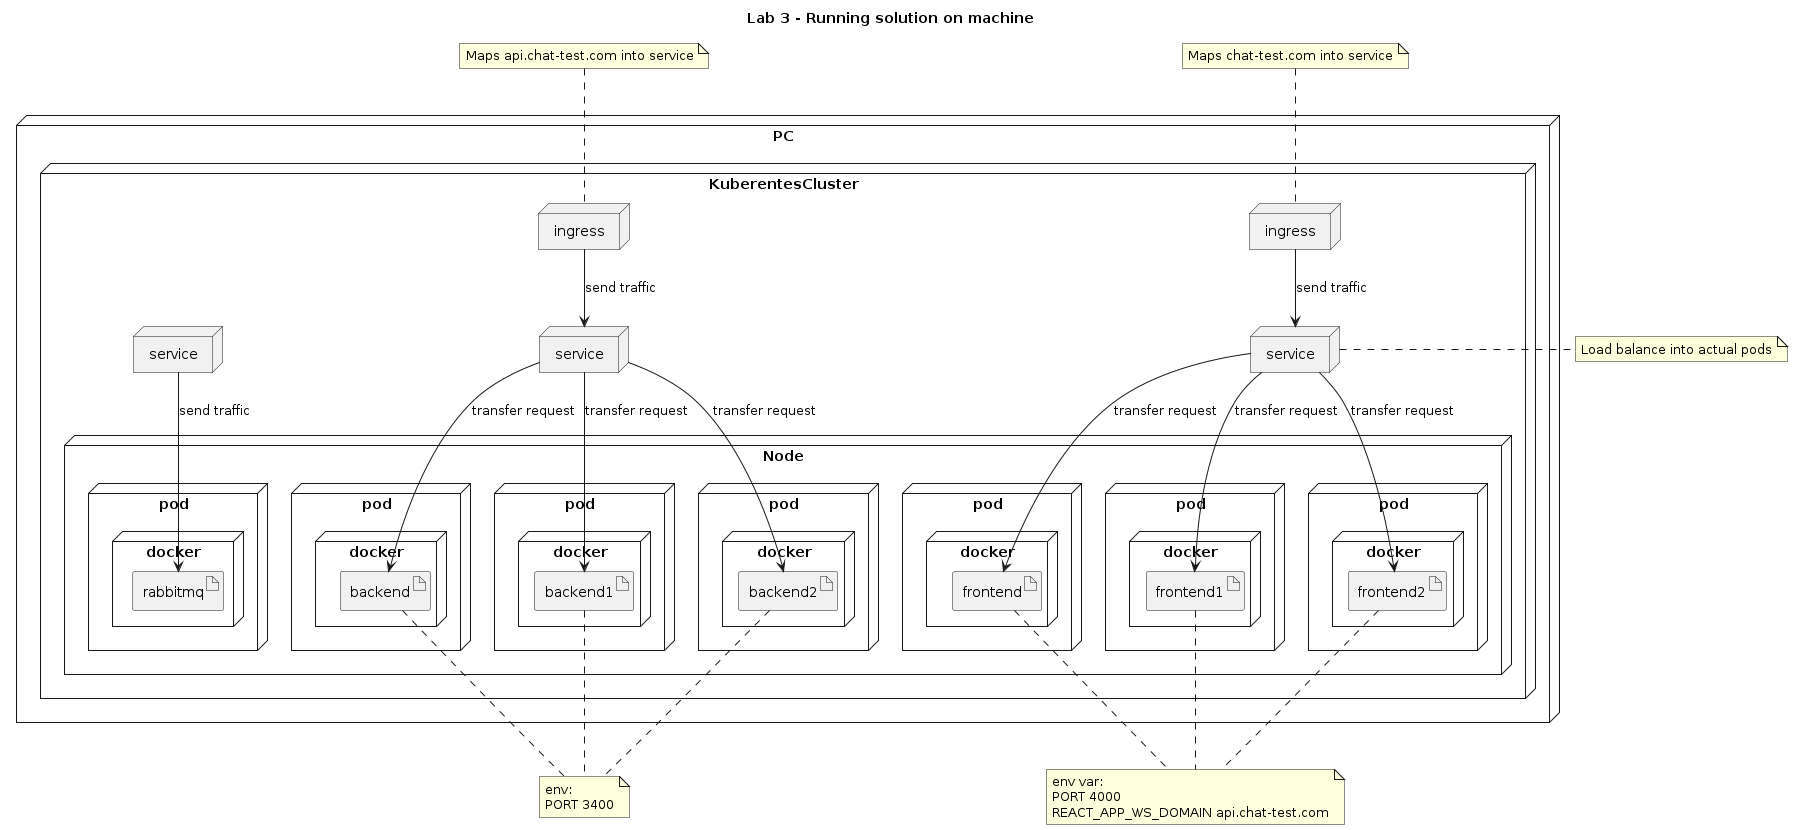

The diagram above was rendered by PlantUML. Its source (embedded in the PNG):
@startuml
title "Lab 3 - Running solution on machine"
node PC {

    node KuberentesCluster{

        node ingress as IngressFrontend{
        }

        node ingress as IngressBackend{
        }

        node service as ServiceFrontend{
        }

        node service as ServiceBackend{
        }

        node service as ServiceRabbitMQ{
        }

        node Node as MinikubeNode{
            node pod as BackendPod{
                node docker as BackendDocker{
                    artifact backend
                }
            }
            node pod as BackendPod1{
                node docker as BackendDocker1{
                    artifact backend1
                }
            }
            node pod as BackendPod2{
                node docker as BackendDocker2{
                    artifact backend2
                }
            }
            node pod as FrontendPod{
                node docker as FrontDocker{
                    artifact frontend
                }
            }

            node pod as FrontendPod1{
                node docker as FrontDocker1{
                    artifact frontend1
                }
            }

            node pod as FrontendPod2{
                node docker as FrontDocker2{
                    artifact frontend2
                }
            }
            node pod as RabbitMQPod{
                node docker as RabbitMQDocker{
                    artifact rabbitmq
                }
            }
        }
    }
}

ServiceRabbitMQ --> rabbitmq: send traffic

IngressFrontend --> ServiceFrontend: send traffic
IngressBackend --> ServiceBackend: send traffic

ServiceBackend --> backend: transfer request
ServiceBackend --> backend1: transfer request
ServiceBackend --> backend2: transfer request

ServiceFrontend --> frontend:  transfer request
ServiceFrontend --> frontend1:  transfer request
ServiceFrontend --> frontend2:  transfer request

note top of IngressBackend
Maps api.chat-test.com into service
endnote

note top of IngressFrontend
Maps chat-test.com into service
endnote

note right of ServiceFrontend
Load balance into actual pods
endnote

note "env:\nPORT 3400" as backend_note
backend .. backend_note
backend1 .. backend_note
backend2 .. backend_note

note "env var:\nPORT 4000\nREACT_APP_WS_DOMAIN api.chat-test.com" as frontend_note

frontend .. frontend_note 
frontend1 .. frontend_note
frontend2 .. frontend_note


@enduml